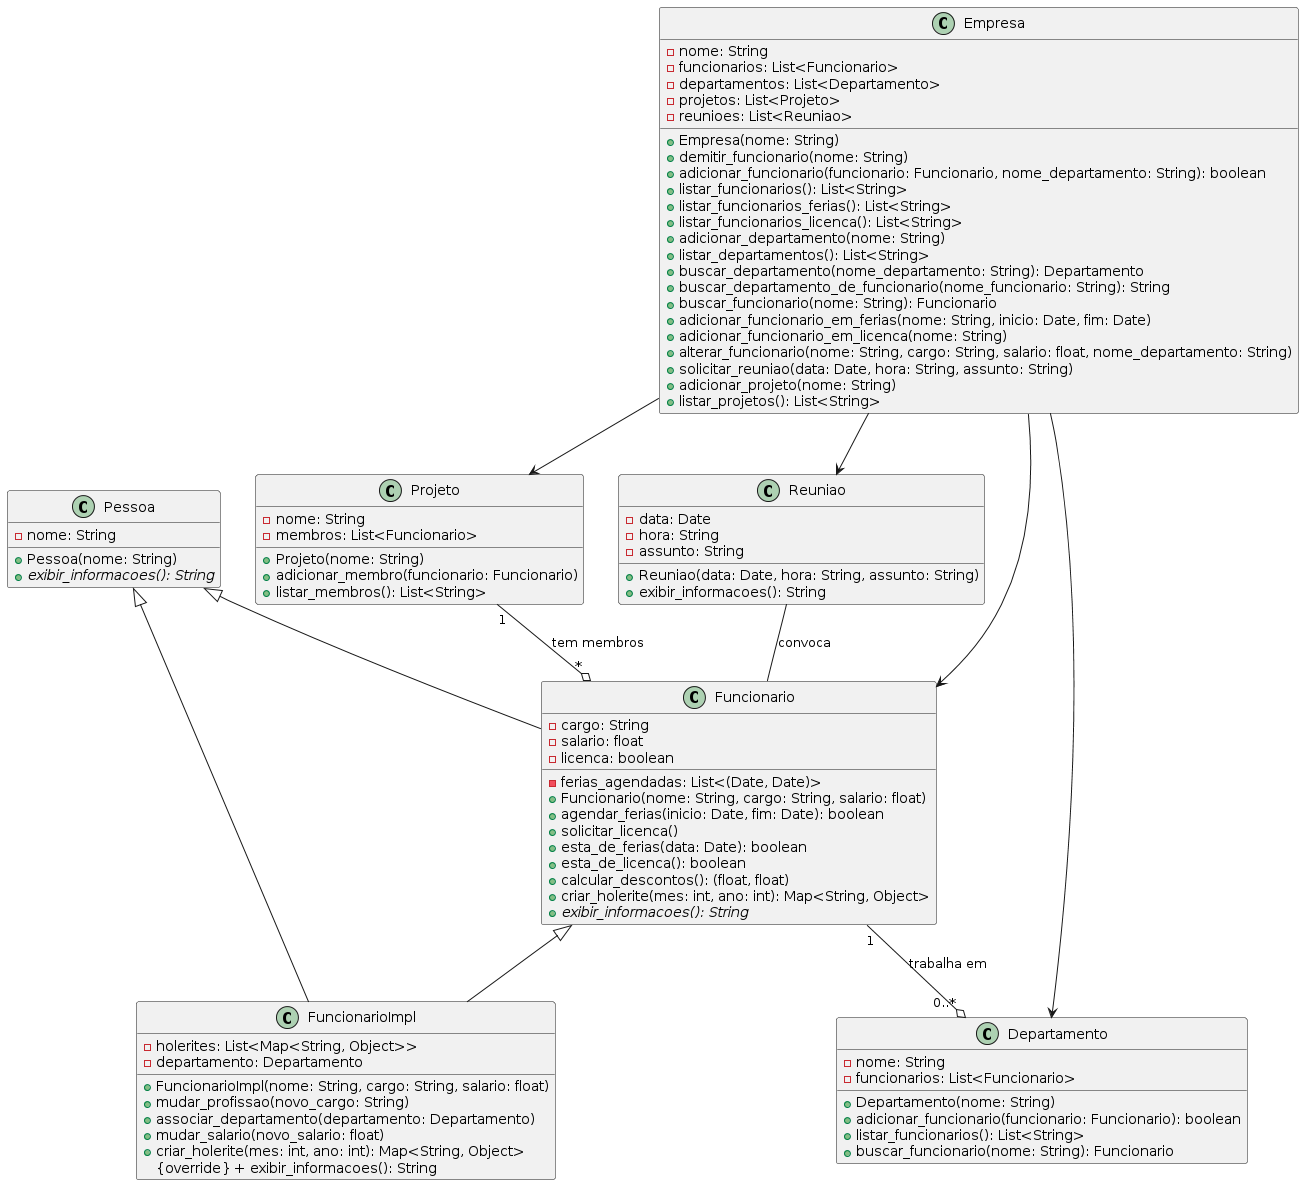

The diagram above was rendered by PlantUML. Its source (embedded in the PNG):
@startuml
class Pessoa {
    - nome: String
    + Pessoa(nome: String)
    {abstract} + exibir_informacoes(): String
}

class Funcionario {
    - cargo: String
    - salario: float
    - ferias_agendadas: List<(Date, Date)>
    - licenca: boolean
    + Funcionario(nome: String, cargo: String, salario: float)
    + agendar_ferias(inicio: Date, fim: Date): boolean
    + solicitar_licenca()
    + esta_de_ferias(data: Date): boolean
    + esta_de_licenca(): boolean
    + calcular_descontos(): (float, float)
    + criar_holerite(mes: int, ano: int): Map<String, Object>
    {abstract} + exibir_informacoes(): String
}

class FuncionarioImpl {
    - holerites: List<Map<String, Object>>
    - departamento: Departamento
    + FuncionarioImpl(nome: String, cargo: String, salario: float)
    + mudar_profissao(novo_cargo: String)
    + associar_departamento(departamento: Departamento)
    + mudar_salario(novo_salario: float)
    + criar_holerite(mes: int, ano: int): Map<String, Object>
    {override} + exibir_informacoes(): String
}

class Empresa {
    - nome: String
    - funcionarios: List<Funcionario>
    - departamentos: List<Departamento>
    - projetos: List<Projeto>
    - reunioes: List<Reuniao>
    + Empresa(nome: String)
    + demitir_funcionario(nome: String)
    + adicionar_funcionario(funcionario: Funcionario, nome_departamento: String): boolean
    + listar_funcionarios(): List<String>
    + listar_funcionarios_ferias(): List<String>
    + listar_funcionarios_licenca(): List<String>
    + adicionar_departamento(nome: String)
    + listar_departamentos(): List<String>
    + buscar_departamento(nome_departamento: String): Departamento
    + buscar_departamento_de_funcionario(nome_funcionario: String): String
    + buscar_funcionario(nome: String): Funcionario
    + adicionar_funcionario_em_ferias(nome: String, inicio: Date, fim: Date)
    + adicionar_funcionario_em_licenca(nome: String)
    + alterar_funcionario(nome: String, cargo: String, salario: float, nome_departamento: String)
    + solicitar_reuniao(data: Date, hora: String, assunto: String)
    + adicionar_projeto(nome: String)
    + listar_projetos(): List<String>
}

class Departamento {
    - nome: String
    - funcionarios: List<Funcionario>
    + Departamento(nome: String)
    + adicionar_funcionario(funcionario: Funcionario): boolean
    + listar_funcionarios(): List<String>
    + buscar_funcionario(nome: String): Funcionario
}

class Projeto {
    - nome: String
    - membros: List<Funcionario>
    + Projeto(nome: String)
    + adicionar_membro(funcionario: Funcionario)
    + listar_membros(): List<String>
}

class Reuniao {
    - data: Date
    - hora: String
    - assunto: String
    + Reuniao(data: Date, hora: String, assunto: String)
    + exibir_informacoes(): String
}

Pessoa <|-- Funcionario
Pessoa <|-- FuncionarioImpl
Funcionario <|-- FuncionarioImpl
Empresa --> Funcionario
Empresa --> Departamento
Empresa --> Projeto
Empresa --> Reuniao
Funcionario "1" --o "0..*" Departamento : trabalha em
Projeto "1" --o "*" Funcionario : tem membros
Reuniao -- Funcionario : convoca
@enduml